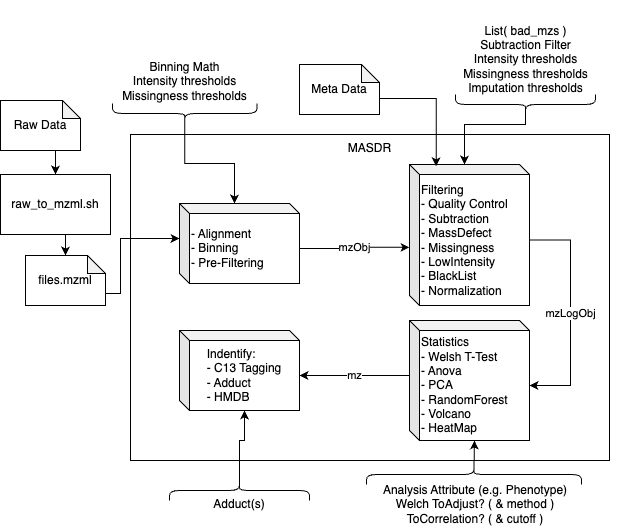

The diagram above was exported from draw.io. Its source (the exported page's mxGraphModel, read from the mxfile embedded in the PNG):
<mxGraphModel dx="1298" dy="1026" grid="1" gridSize="10" guides="1" tooltips="1" connect="1" arrows="1" fold="1" page="1" pageScale="1" pageWidth="827" pageHeight="1169" math="0" shadow="0">
  <root>
    <mxCell id="0" />
    <mxCell id="1" parent="0" />
    <mxCell id="pnGGZQMd89ZEnE11-C6j-18" value="MASDR" style="rounded=0;whiteSpace=wrap;html=1;verticalAlign=top;" vertex="1" parent="1">
      <mxGeometry x="260" y="174" width="479" height="326" as="geometry" />
    </mxCell>
    <mxCell id="pnGGZQMd89ZEnE11-C6j-5" value="raw_to_mzml.sh" style="rounded=0;whiteSpace=wrap;html=1;" vertex="1" parent="1">
      <mxGeometry x="130" y="214" width="110" height="60" as="geometry" />
    </mxCell>
    <mxCell id="pnGGZQMd89ZEnE11-C6j-7" value="- Alignment&lt;br&gt;- Binning&lt;br&gt;- Pre-Filtering&amp;nbsp;" style="shape=cube;whiteSpace=wrap;html=1;boundedLbl=1;backgroundOutline=1;darkOpacity=0.05;darkOpacity2=0.1;size=10;align=left;" vertex="1" parent="1">
      <mxGeometry x="309" y="243" width="120" height="80" as="geometry" />
    </mxCell>
    <mxCell id="pnGGZQMd89ZEnE11-C6j-9" value="Filtering&lt;br&gt;- Quality Control&lt;br style=&quot;border-color: var(--border-color);&quot;&gt;- Subtraction&lt;br&gt;- MassDefect&lt;br&gt;- Missingness&lt;br&gt;- LowIntensity&lt;br&gt;- BlackList&lt;br&gt;- Normalization" style="shape=cube;whiteSpace=wrap;html=1;boundedLbl=1;backgroundOutline=1;darkOpacity=0.05;darkOpacity2=0.1;size=10;align=left;" vertex="1" parent="1">
      <mxGeometry x="539" y="204" width="120" height="141" as="geometry" />
    </mxCell>
    <mxCell id="pnGGZQMd89ZEnE11-C6j-19" style="edgeStyle=orthogonalEdgeStyle;rounded=0;orthogonalLoop=1;jettySize=auto;html=1;exitX=0.5;exitY=1;exitDx=0;exitDy=0;exitPerimeter=0;entryX=0.5;entryY=0;entryDx=0;entryDy=0;" edge="1" parent="1" source="pnGGZQMd89ZEnE11-C6j-10" target="pnGGZQMd89ZEnE11-C6j-5">
      <mxGeometry relative="1" as="geometry" />
    </mxCell>
    <mxCell id="pnGGZQMd89ZEnE11-C6j-10" value="Raw Data" style="shape=note;whiteSpace=wrap;html=1;backgroundOutline=1;darkOpacity=0.05;size=18;verticalAlign=middle;" vertex="1" parent="1">
      <mxGeometry x="130" y="140" width="80" height="50" as="geometry" />
    </mxCell>
    <mxCell id="pnGGZQMd89ZEnE11-C6j-13" value="mzObj" style="edgeStyle=orthogonalEdgeStyle;rounded=0;orthogonalLoop=1;jettySize=auto;html=1;exitX=0;exitY=0;exitDx=120;exitDy=45;exitPerimeter=0;entryX=-0.001;entryY=0.587;entryDx=0;entryDy=0;entryPerimeter=0;" edge="1" parent="1" source="pnGGZQMd89ZEnE11-C6j-7" target="pnGGZQMd89ZEnE11-C6j-9">
      <mxGeometry x="0.0063" relative="1" as="geometry">
        <mxPoint as="offset" />
      </mxGeometry>
    </mxCell>
    <mxCell id="pnGGZQMd89ZEnE11-C6j-14" value="&lt;div style=&quot;text-align: left;&quot;&gt;&lt;span style=&quot;background-color: initial;&quot;&gt;Indentify:&lt;/span&gt;&lt;/div&gt;&lt;div style=&quot;text-align: left;&quot;&gt;&lt;span style=&quot;background-color: initial;&quot;&gt;- C13 Tagging&lt;/span&gt;&lt;/div&gt;&lt;div style=&quot;text-align: left;&quot;&gt;&lt;span style=&quot;background-color: initial;&quot;&gt;- Adduct&lt;/span&gt;&lt;/div&gt;&lt;div style=&quot;text-align: left;&quot;&gt;&lt;span style=&quot;background-color: initial;&quot;&gt;- HMDB&amp;nbsp;&lt;/span&gt;&lt;/div&gt;" style="shape=cube;whiteSpace=wrap;html=1;boundedLbl=1;backgroundOutline=1;darkOpacity=0.05;darkOpacity2=0.1;size=10;" vertex="1" parent="1">
      <mxGeometry x="309" y="370" width="120" height="80" as="geometry" />
    </mxCell>
    <mxCell id="pnGGZQMd89ZEnE11-C6j-15" value="mzLogObj" style="edgeStyle=orthogonalEdgeStyle;rounded=0;orthogonalLoop=1;jettySize=auto;html=1;exitX=0;exitY=0;exitDx=120;exitDy=75.5;exitPerimeter=0;entryX=0;entryY=0;entryDx=120;entryDy=65;entryPerimeter=0;" edge="1" parent="1" source="pnGGZQMd89ZEnE11-C6j-9" target="pnGGZQMd89ZEnE11-C6j-16">
      <mxGeometry relative="1" as="geometry">
        <Array as="points">
          <mxPoint x="700" y="280" />
          <mxPoint x="700" y="425" />
        </Array>
      </mxGeometry>
    </mxCell>
    <mxCell id="pnGGZQMd89ZEnE11-C6j-16" value="Statistics&lt;br&gt;- Welsh T-Test&lt;br&gt;- Anova&lt;br&gt;- PCA&lt;br&gt;- RandomForest&lt;br&gt;- Volcano&lt;br&gt;- HeatMap" style="shape=cube;whiteSpace=wrap;html=1;boundedLbl=1;backgroundOutline=1;darkOpacity=0.05;darkOpacity2=0.1;size=10;align=left;" vertex="1" parent="1">
      <mxGeometry x="539" y="360" width="120" height="120" as="geometry" />
    </mxCell>
    <mxCell id="pnGGZQMd89ZEnE11-C6j-29" value="" style="shape=curlyBracket;whiteSpace=wrap;html=1;rounded=1;flipH=1;labelPosition=right;verticalLabelPosition=middle;align=left;verticalAlign=middle;rotation=90;" vertex="1" parent="1">
      <mxGeometry x="304.25" y="80.75" width="20" height="144.5" as="geometry" />
    </mxCell>
    <mxCell id="pnGGZQMd89ZEnE11-C6j-31" style="edgeStyle=orthogonalEdgeStyle;rounded=0;orthogonalLoop=1;jettySize=auto;html=1;exitX=0.1;exitY=0.5;exitDx=0;exitDy=0;exitPerimeter=0;entryX=0;entryY=0;entryDx=55;entryDy=0;entryPerimeter=0;" edge="1" parent="1" source="pnGGZQMd89ZEnE11-C6j-29" target="pnGGZQMd89ZEnE11-C6j-7">
      <mxGeometry relative="1" as="geometry" />
    </mxCell>
    <mxCell id="pnGGZQMd89ZEnE11-C6j-32" value="Binning Math&lt;br&gt;Intensity thresholds&lt;br&gt;Missingness thresholds" style="text;html=1;strokeColor=none;fillColor=none;align=center;verticalAlign=middle;whiteSpace=wrap;rounded=0;" vertex="1" parent="1">
      <mxGeometry x="221.5" y="106" width="185" height="30" as="geometry" />
    </mxCell>
    <mxCell id="pnGGZQMd89ZEnE11-C6j-33" value="Meta Data" style="shape=note;whiteSpace=wrap;html=1;backgroundOutline=1;darkOpacity=0.05;size=18;verticalAlign=middle;" vertex="1" parent="1">
      <mxGeometry x="429" y="104" width="80" height="50" as="geometry" />
    </mxCell>
    <mxCell id="pnGGZQMd89ZEnE11-C6j-34" style="edgeStyle=orthogonalEdgeStyle;rounded=0;orthogonalLoop=1;jettySize=auto;html=1;exitX=0;exitY=0;exitDx=80;exitDy=34;exitPerimeter=0;entryX=0.223;entryY=0.013;entryDx=0;entryDy=0;entryPerimeter=0;" edge="1" parent="1" source="pnGGZQMd89ZEnE11-C6j-33" target="pnGGZQMd89ZEnE11-C6j-9">
      <mxGeometry relative="1" as="geometry" />
    </mxCell>
    <mxCell id="pnGGZQMd89ZEnE11-C6j-36" value="files.mzml" style="shape=note;whiteSpace=wrap;html=1;backgroundOutline=1;darkOpacity=0.05;size=18;verticalAlign=middle;" vertex="1" parent="1">
      <mxGeometry x="155" y="295" width="80" height="50" as="geometry" />
    </mxCell>
    <mxCell id="pnGGZQMd89ZEnE11-C6j-37" style="edgeStyle=orthogonalEdgeStyle;rounded=0;orthogonalLoop=1;jettySize=auto;html=1;exitX=0;exitY=0;exitDx=80;exitDy=34;exitPerimeter=0;entryX=0;entryY=0;entryDx=0;entryDy=35;entryPerimeter=0;" edge="1" parent="1" source="pnGGZQMd89ZEnE11-C6j-36" target="pnGGZQMd89ZEnE11-C6j-7">
      <mxGeometry relative="1" as="geometry">
        <Array as="points">
          <mxPoint x="235" y="333" />
          <mxPoint x="250" y="333" />
          <mxPoint x="250" y="278" />
        </Array>
      </mxGeometry>
    </mxCell>
    <mxCell id="pnGGZQMd89ZEnE11-C6j-38" style="edgeStyle=orthogonalEdgeStyle;rounded=0;orthogonalLoop=1;jettySize=auto;html=1;exitX=0.5;exitY=1;exitDx=0;exitDy=0;entryX=0.5;entryY=0;entryDx=0;entryDy=0;entryPerimeter=0;" edge="1" parent="1" source="pnGGZQMd89ZEnE11-C6j-5" target="pnGGZQMd89ZEnE11-C6j-36">
      <mxGeometry relative="1" as="geometry" />
    </mxCell>
    <mxCell id="pnGGZQMd89ZEnE11-C6j-39" value="" style="shape=curlyBracket;whiteSpace=wrap;html=1;rounded=1;flipH=1;labelPosition=right;verticalLabelPosition=middle;align=left;verticalAlign=middle;rotation=90;" vertex="1" parent="1">
      <mxGeometry x="645" y="74" width="20" height="140" as="geometry" />
    </mxCell>
    <mxCell id="pnGGZQMd89ZEnE11-C6j-40" style="edgeStyle=orthogonalEdgeStyle;rounded=0;orthogonalLoop=1;jettySize=auto;html=1;exitX=0.1;exitY=0.5;exitDx=0;exitDy=0;exitPerimeter=0;entryX=0;entryY=0;entryDx=55;entryDy=0;entryPerimeter=0;" edge="1" parent="1" source="pnGGZQMd89ZEnE11-C6j-39" target="pnGGZQMd89ZEnE11-C6j-9">
      <mxGeometry relative="1" as="geometry">
        <Array as="points">
          <mxPoint x="655" y="164" />
          <mxPoint x="594" y="164" />
        </Array>
      </mxGeometry>
    </mxCell>
    <mxCell id="pnGGZQMd89ZEnE11-C6j-41" value="List( bad_mzs )&lt;br&gt;Subtraction Filter&lt;br&gt;Intensity thresholds&lt;br&gt;Missingness thresholds&lt;br&gt;Imputation thresholds" style="text;html=1;strokeColor=none;fillColor=none;align=center;verticalAlign=middle;whiteSpace=wrap;rounded=0;" vertex="1" parent="1">
      <mxGeometry x="562.5" y="40" width="185" height="117" as="geometry" />
    </mxCell>
    <mxCell id="pnGGZQMd89ZEnE11-C6j-42" value="" style="shape=curlyBracket;whiteSpace=wrap;html=1;rounded=1;flipH=1;labelPosition=right;verticalLabelPosition=middle;align=left;verticalAlign=middle;rotation=-90;" vertex="1" parent="1">
      <mxGeometry x="593.5" y="406.5" width="20" height="215" as="geometry" />
    </mxCell>
    <mxCell id="pnGGZQMd89ZEnE11-C6j-43" value="Analysis Attribute (e.g. Phenotype)&lt;br&gt;Welch ToAdjust? ( &amp;amp; method )&lt;br&gt;ToCorrelation? ( &amp;amp; cutoff )" style="text;html=1;strokeColor=none;fillColor=none;align=center;verticalAlign=middle;whiteSpace=wrap;rounded=0;" vertex="1" parent="1">
      <mxGeometry x="490" y="529" width="230" height="30" as="geometry" />
    </mxCell>
    <mxCell id="pnGGZQMd89ZEnE11-C6j-44" value="" style="shape=curlyBracket;whiteSpace=wrap;html=1;rounded=1;flipH=1;labelPosition=right;verticalLabelPosition=middle;align=left;verticalAlign=middle;rotation=-90;" vertex="1" parent="1">
      <mxGeometry x="359" y="460" width="20" height="140" as="geometry" />
    </mxCell>
    <mxCell id="pnGGZQMd89ZEnE11-C6j-45" style="edgeStyle=orthogonalEdgeStyle;rounded=0;orthogonalLoop=1;jettySize=auto;html=1;exitX=0.1;exitY=0.5;exitDx=0;exitDy=0;exitPerimeter=0;entryX=0;entryY=0;entryDx=65;entryDy=80;entryPerimeter=0;" edge="1" parent="1" source="pnGGZQMd89ZEnE11-C6j-44" target="pnGGZQMd89ZEnE11-C6j-14">
      <mxGeometry relative="1" as="geometry">
        <Array as="points">
          <mxPoint x="369" y="480" />
          <mxPoint x="374" y="480" />
        </Array>
      </mxGeometry>
    </mxCell>
    <mxCell id="pnGGZQMd89ZEnE11-C6j-46" value="Adduct(s)" style="text;html=1;strokeColor=none;fillColor=none;align=center;verticalAlign=middle;whiteSpace=wrap;rounded=0;" vertex="1" parent="1">
      <mxGeometry x="254" y="529" width="230" height="30" as="geometry" />
    </mxCell>
    <mxCell id="pnGGZQMd89ZEnE11-C6j-47" style="edgeStyle=orthogonalEdgeStyle;rounded=0;orthogonalLoop=1;jettySize=auto;html=1;exitX=0.1;exitY=0.5;exitDx=0;exitDy=0;exitPerimeter=0;entryX=0;entryY=0;entryDx=65;entryDy=120;entryPerimeter=0;" edge="1" parent="1" source="pnGGZQMd89ZEnE11-C6j-42" target="pnGGZQMd89ZEnE11-C6j-16">
      <mxGeometry relative="1" as="geometry" />
    </mxCell>
    <mxCell id="pnGGZQMd89ZEnE11-C6j-49" value="mz" style="edgeStyle=orthogonalEdgeStyle;rounded=0;orthogonalLoop=1;jettySize=auto;html=1;exitX=0;exitY=0;exitDx=0;exitDy=55;exitPerimeter=0;entryX=0;entryY=0;entryDx=120;entryDy=45;entryPerimeter=0;" edge="1" parent="1" source="pnGGZQMd89ZEnE11-C6j-16" target="pnGGZQMd89ZEnE11-C6j-14">
      <mxGeometry relative="1" as="geometry">
        <mxPoint as="offset" />
      </mxGeometry>
    </mxCell>
  </root>
</mxGraphModel>